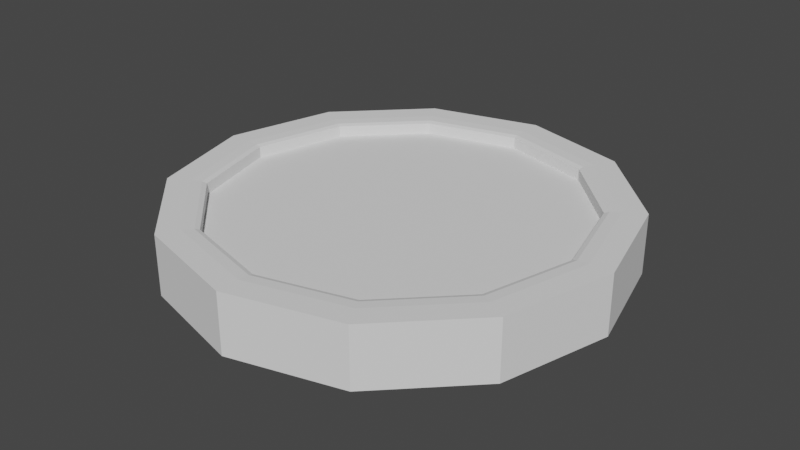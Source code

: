 # Source: Miernik_01.blend  (saved by Blender 2.83.19; exported with 4.5.12 LTS)
import bpy
from mathutils import Matrix  # noqa: F401  (used for matrix-valued properties, if any)

bpy.ops.wm.read_factory_settings(use_empty=True)
scene = bpy.context.scene
scene.name = 'Scene'

# ---- collections
col_collection = bpy.data.collections.new('Collection'); scene.collection.children.link(col_collection)

# ---- world
world_world = bpy.data.worlds.new('World'); scene.world = world_world
world_world.use_nodes = True; world_world.node_tree.nodes.clear()
_N = world_world.node_tree.nodes; _L = world_world.node_tree.links
n0 = _N.new('ShaderNodeOutputWorld'); n0.name = 'World Output'; n0.location = (300, 300)
n1 = _N.new('ShaderNodeBackground'); n1.name = 'Background'; n1.location = (10, 300)
n1.inputs[0].default_value = (0.05088, 0.05088, 0.05088, 1.0)
_L.new(n1.outputs[0], n0.inputs[0])
n0.is_active_output = True
world_world.color = (0.05088, 0.05088, 0.05088)
world_world.use_sun_shadow = False
world_world.sun_shadow_jitter_overblur = 0.0

# ---- meshes
me_cylinder = bpy.data.meshes.new('Cylinder')
me_cylinder.from_pydata([(1.0, -4.371e-08, 1.0), (1.51e-07, -1.0, 1.0), (0.866, 0.5, -1.0), (0.866, -0.5, -1.0), (0.5, -0.866, 1.0), (-0.5, -0.866, -1.0), (-0.866, -0.5, -1.0), (-0.866, 0.5, -1.0), (0.5, 0.866, 1.0), (0.866, -0.5, 1.0), (0.0, 1.0, 1.0), (0.0, 1.0, -1.0), (0.866, 0.5, 1.0), (-1.0, -4.649e-07, 1.0), (-0.866, -0.5, 1.0), (0.5, -0.866, -1.0), (1.51e-07, -1.0, -1.0), (-1.0, -4.649e-07, -1.0), (-0.866, 0.5, 1.0), (-0.5, 0.866, -1.0), (0.5, 0.866, -1.0), (1.0, -4.371e-08, -1.0), (-0.5, -0.866, 1.0), (-0.5, 0.866, 1.0), (0.7147, 0.4127, 0.5573), (0.4127, 0.7147, 0.5573), (0.8253, -6.471e-08, 0.5573), (0.7147, -0.4127, 0.5573), (-0.8253, -4.123e-07, 0.5573), (-0.7147, -0.4127, 0.5573), (-0.4127, 0.7147, 0.5573), (-0.7147, 0.4127, 0.5573), (-1.067e-09, 0.8253, 0.5573), (0.4127, -0.7147, 0.5573), (1.236e-07, -0.8253, 0.5573), (-0.4127, -0.7147, 0.5573), (0.7765, 0.4483, 1.0), (0.7147, 0.4127, 0.9311), (0.7328, 0.4231, 0.9798), (0.4127, 0.7147, 0.9311), (0.4483, 0.7765, 1.0), (0.4231, 0.7328, 0.9798), (0.8967, -5.613e-08, 1.0), (0.8253, -6.471e-08, 0.9311), (0.8462, -6.24e-08, 0.9798), (0.7765, -0.4483, 1.0), (0.7147, -0.4127, 0.9311), (0.7328, -0.4231, 0.9798), (-0.8967, -4.338e-07, 1.0), (-0.8253, -4.123e-07, 0.9311), (-0.8462, -4.186e-07, 0.9798), (-0.7147, -0.4127, 0.9311), (-0.7765, -0.4483, 1.0), (-0.7328, -0.4231, 0.9798), (-0.4483, 0.7765, 1.0), (-0.4127, 0.7147, 0.9311), (-0.4231, 0.7328, 0.9798), (-0.7147, 0.4127, 0.9311), (-0.7765, 0.4483, 1.0), (-0.7328, 0.4231, 0.9798), (-1.54e-09, 0.8967, 1.0), (-2.364e-09, 0.8253, 0.9311), (-2.328e-09, 0.8462, 0.9798), (0.4483, -0.7765, 1.0), (0.4127, -0.7147, 0.9311), (0.4231, -0.7328, 0.9798), (1.339e-07, -0.8967, 1.0), (1.223e-07, -0.8253, 0.9311), (1.255e-07, -0.8462, 0.9798), (-0.4483, -0.7765, 1.0), (-0.4127, -0.7147, 0.9311), (-0.4231, -0.7328, 0.9798)], [], [(11, 10, 8, 20), (20, 8, 12, 2), (2, 12, 0, 21), (21, 0, 9, 3), (3, 9, 4, 15), (15, 4, 1, 16), (16, 1, 22, 5), (5, 22, 14, 6), (6, 14, 13, 17), (17, 13, 18, 7), (19, 23, 10, 11), (11, 19, 7, 17, 6, 5, 16, 15, 3, 21, 2, 20), (7, 19, 23, 18), (46, 27, 33, 64), (13, 48, 58, 18), (64, 33, 34, 67), (37, 24, 26, 43), (49, 28, 31, 57), (8, 40, 36, 12), (43, 26, 27, 46), (14, 52, 48, 13), (70, 35, 29, 51), (55, 30, 32, 61), (57, 31, 30, 55), (67, 34, 35, 70), (25, 32, 30, 31, 28, 29, 35, 34, 33, 27, 26, 24), (22, 69, 52, 14), (12, 36, 42, 0), (9, 45, 63, 4), (18, 58, 54, 23), (51, 29, 28, 49), (61, 32, 25, 39), (4, 63, 66, 1), (23, 54, 60, 10), (0, 42, 45, 9), (1, 66, 69, 22), (10, 60, 40, 8), (37, 38, 41, 39), (38, 36, 40, 41), (43, 44, 38, 37), (44, 42, 36, 38), (46, 47, 44, 43), (47, 45, 42, 44), (49, 50, 53, 51), (50, 48, 52, 53), (55, 56, 59, 57), (56, 54, 58, 59), (61, 62, 56, 55), (62, 60, 54, 56), (39, 41, 62, 61), (41, 40, 60, 62), (64, 65, 47, 46), (65, 63, 45, 47), (67, 68, 65, 64), (68, 66, 63, 65), (70, 71, 68, 67), (71, 69, 66, 68), (51, 53, 71, 70), (53, 52, 69, 71), (57, 59, 50, 49), (59, 58, 48, 50), (39, 25, 24, 37)])
_uv = me_cylinder.uv_layers.new(name='UVMap')
_uv.uv.foreach_set('vector', [0.633, 0.4882, 0.633, 0.4412, 0.6441, 0.4408, 0.6441, 0.4878, 0.6441, 0.4878, 0.6441, 0.4408, 0.6568, 0.4408, 0.6568, 0.4878, 0.6602, 0.4566, 0.6602, 0.4416, 0.6638, 0.4417, 0.6638, 0.4568, 0.6678, 0.4408, 0.6678, 0.3937, 0.6788, 0.3934, 0.6788, 0.4404, 0.6788, 0.4404, 0.6788, 0.3934, 0.6915, 0.3934, 0.6915, 0.4404, 0.6915, 0.4404, 0.6915, 0.3934, 0.7025, 0.3937, 0.7025, 0.4408, 0.633, 0.4408, 0.633, 0.3937, 0.6441, 0.3934, 0.6441, 0.4404, 0.6441, 0.4404, 0.6441, 0.3934, 0.6568, 0.3934, 0.6568, 0.4404, 0.6568, 0.4404, 0.6568, 0.3934, 0.6678, 0.3937, 0.6678, 0.4408, 0.6788, 0.4783, 0.6788, 0.5253, 0.6678, 0.5258, 0.6678, 0.4788, 0.707, 0.4878, 0.707, 0.4408, 0.718, 0.4412, 0.718, 0.4882, 0.408, 0.4853, 0.408, 0.4304, 0.3794, 0.383, 0.3299, 0.3555, 0.2728, 0.3555, 0.2233, 0.383, 0.1947, 0.4304, 0.1947, 0.4853, 0.2233, 0.5327, 0.2728, 0.5602, 0.3299, 0.5602, 0.3794, 0.5327, 0.7025, 0.3934, 0.7152, 0.3934, 0.7152, 0.4404, 0.7025, 0.4404, 0.4698, 0.2729, 0.485, 0.2729, 0.485, 0.2563, 0.4698, 0.2563, 0.4788, 0.2413, 0.4799, 0.2375, 0.4636, 0.2284, 0.4606, 0.2313, 0.4698, 0.2563, 0.485, 0.2563, 0.4854, 0.2419, 0.4703, 0.2419, 0.6373, 0.2629, 0.6222, 0.2629, 0.6217, 0.2772, 0.6368, 0.2772, 0.6191, 0.2319, 0.6039, 0.2319, 0.6046, 0.2462, 0.6197, 0.2462, 0.4606, 0.1763, 0.4636, 0.1791, 0.4799, 0.1701, 0.4788, 0.1662, 0.4703, 0.2873, 0.4854, 0.2873, 0.485, 0.2729, 0.4698, 0.2729, 0.4998, 0.2413, 0.4987, 0.2375, 0.4799, 0.2375, 0.4788, 0.2413, 0.4658, 0.2563, 0.4507, 0.2563, 0.4507, 0.2729, 0.4658, 0.2729, 0.6197, 0.2629, 0.6046, 0.2629, 0.6039, 0.2772, 0.6191, 0.2772, 0.6197, 0.2462, 0.6046, 0.2462, 0.6046, 0.2629, 0.6197, 0.2629, 0.4653, 0.2419, 0.4501, 0.2419, 0.4507, 0.2563, 0.4658, 0.2563, 0.6756, 0.05474, 0.6617, 0.07778, 0.6617, 0.1044, 0.6756, 0.1274, 0.6996, 0.1407, 0.7273, 0.1407, 0.7513, 0.1274, 0.7652, 0.1044, 0.7652, 0.07778, 0.7513, 0.05474, 0.7273, 0.04144, 0.6996, 0.04144, 0.518, 0.2313, 0.515, 0.2284, 0.4987, 0.2375, 0.4998, 0.2413, 0.4788, 0.1662, 0.4799, 0.1701, 0.4987, 0.1701, 0.4998, 0.1662, 0.518, 0.1763, 0.515, 0.1791, 0.5244, 0.1948, 0.5284, 0.1937, 0.4606, 0.2313, 0.4636, 0.2284, 0.4542, 0.2128, 0.4501, 0.2139, 0.4658, 0.2729, 0.4507, 0.2729, 0.4501, 0.2873, 0.4653, 0.2873, 0.6368, 0.2319, 0.6217, 0.2319, 0.6222, 0.2462, 0.6373, 0.2462, 0.5284, 0.1937, 0.5244, 0.1948, 0.5244, 0.2128, 0.5284, 0.2139, 0.4501, 0.2139, 0.4542, 0.2128, 0.4542, 0.1948, 0.4501, 0.1937, 0.4998, 0.1662, 0.4987, 0.1701, 0.515, 0.1791, 0.518, 0.1763, 0.5284, 0.2139, 0.5244, 0.2128, 0.515, 0.2284, 0.518, 0.2313, 0.4501, 0.1937, 0.4542, 0.1948, 0.4636, 0.1791, 0.4606, 0.1763, 0.6373, 0.2629, 0.6394, 0.2631, 0.6394, 0.246, 0.6373, 0.2462, 0.4804, 0.172, 0.4799, 0.1701, 0.4636, 0.1791, 0.465, 0.1805, 0.6368, 0.2772, 0.6388, 0.2778, 0.6394, 0.2631, 0.6373, 0.2629, 0.4982, 0.172, 0.4987, 0.1701, 0.4799, 0.1701, 0.4804, 0.172, 0.4698, 0.2729, 0.4678, 0.2731, 0.4683, 0.2879, 0.4703, 0.2873, 0.5135, 0.1805, 0.515, 0.1791, 0.4987, 0.1701, 0.4982, 0.172, 0.4653, 0.2873, 0.4673, 0.2879, 0.4678, 0.2731, 0.4658, 0.2729, 0.4804, 0.2356, 0.4799, 0.2375, 0.4987, 0.2375, 0.4982, 0.2356, 0.6197, 0.2629, 0.6217, 0.2631, 0.6217, 0.246, 0.6197, 0.2462, 0.4562, 0.2123, 0.4542, 0.2128, 0.4636, 0.2284, 0.465, 0.2271, 0.6191, 0.2772, 0.6211, 0.2778, 0.6217, 0.2631, 0.6197, 0.2629, 0.4562, 0.1953, 0.4542, 0.1948, 0.4542, 0.2128, 0.4562, 0.2123, 0.6373, 0.2462, 0.6394, 0.246, 0.6388, 0.2313, 0.6368, 0.2319, 0.465, 0.1805, 0.4636, 0.1791, 0.4542, 0.1948, 0.4562, 0.1953, 0.4698, 0.2563, 0.4678, 0.2561, 0.4678, 0.2731, 0.4698, 0.2729, 0.5224, 0.1953, 0.5244, 0.1948, 0.515, 0.1791, 0.5135, 0.1805, 0.4703, 0.2419, 0.4683, 0.2413, 0.4678, 0.2561, 0.4698, 0.2563, 0.5224, 0.2123, 0.5244, 0.2128, 0.5244, 0.1948, 0.5224, 0.1953, 0.4658, 0.2563, 0.4678, 0.2561, 0.4673, 0.2413, 0.4653, 0.2419, 0.5135, 0.2271, 0.515, 0.2284, 0.5244, 0.2128, 0.5224, 0.2123, 0.4658, 0.2729, 0.4678, 0.2731, 0.4678, 0.2561, 0.4658, 0.2563, 0.4982, 0.2356, 0.4987, 0.2375, 0.515, 0.2284, 0.5135, 0.2271, 0.6197, 0.2462, 0.6217, 0.246, 0.6211, 0.2313, 0.6191, 0.2319, 0.465, 0.2271, 0.4636, 0.2284, 0.4799, 0.2375, 0.4804, 0.2356, 0.6373, 0.2462, 0.6222, 0.2462, 0.6222, 0.2629, 0.6373, 0.2629])
me_cylinder.use_remesh_fix_poles = True
me_cylinder.use_remesh_preserve_attributes = False
me_cylinder.use_mirror_vertex_groups = False
me_cylinder.update()

# ---- objects
ob_cylinder = bpy.data.objects.new('Cylinder', me_cylinder)

# ---- transforms, parenting, visibility, modifiers, constraints
ob_cylinder.location = (0.0, 0.0, 0.0)
ob_cylinder.scale = (1.0, 1.0, 0.1353)
ob_cylinder.lineart.crease_threshold = 0.0

# ---- collection membership
col_collection.objects.link(ob_cylinder)

# ---- scene / render settings (as saved in the file)
scene.frame_start = 1; scene.frame_end = 250; scene.frame_set(1)
scene.render.engine = 'BLENDER_EEVEE_NEXT'
scene.cycles.use_denoising = False
scene.cycles.samples = 128
scene.cycles.sampling_pattern = 'TABULATED_SOBOL'
scene.cycles.use_adaptive_sampling = False
scene.cycles.use_light_tree = False
scene.view_settings.view_transform = 'Filmic'
bpy.context.view_layer.update()

# ---- added for rendering (the .blend has no active camera and no usable light): camera, sun
cam_auto = bpy.data.cameras.new('AutoCamera')
cam_auto.lens = 50.0
cam_auto.sensor_width = 36.0
cam_auto.clip_end = 1000.0
ob_auto_camera = bpy.data.objects.new('AutoCamera', cam_auto)
scene.collection.objects.link(ob_auto_camera)
ob_auto_camera.location = (2.62889, -3.15467, 2.10311)
ob_auto_camera.rotation_euler = (1.09748, -7.21219e-08, 0.694738)
scene.camera = ob_auto_camera
light_auto_sun = bpy.data.lights.new('AutoSun', 'SUN')
light_auto_sun.energy = 3.0
light_auto_sun.angle = 0.0523599
ob_auto_sun = bpy.data.objects.new('AutoSun', light_auto_sun)
scene.collection.objects.link(ob_auto_sun)
ob_auto_sun.rotation_euler = (0.872665, 0.174533, 0.523599)
bpy.context.view_layer.update()
